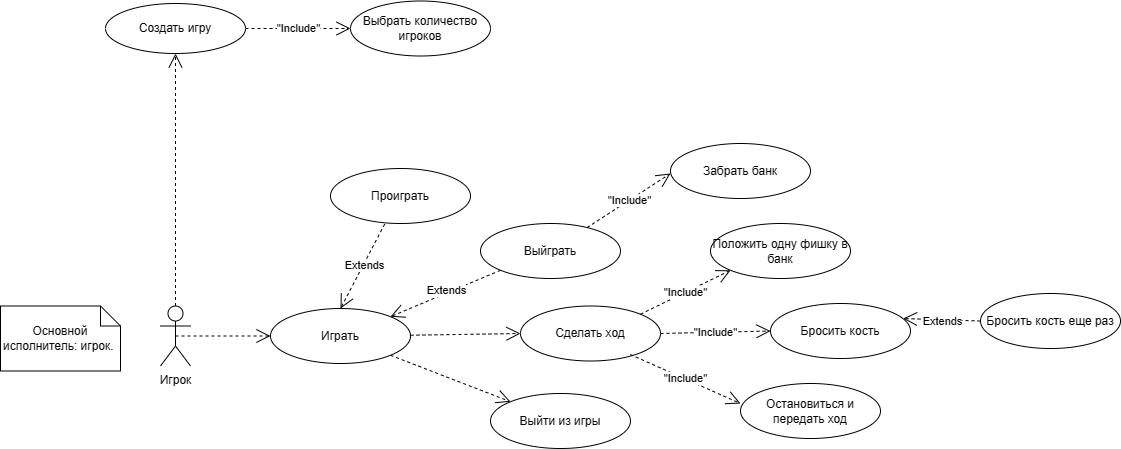

The diagram above was exported from draw.io. Its source (the exported page's mxGraphModel, read from the mxfile embedded in the PNG):
<mxGraphModel dx="2036" dy="714" grid="1" gridSize="10" guides="1" tooltips="1" connect="1" arrows="1" fold="1" page="1" pageScale="1" pageWidth="827" pageHeight="1169" math="0" shadow="0">
  <root>
    <mxCell id="0" />
    <mxCell id="1" parent="0" />
    <mxCell id="Xl4mzILjh4icpRnCcHwg-1" value="Игрок" style="shape=umlActor;verticalLabelPosition=bottom;verticalAlign=top;html=1;" vertex="1" parent="1">
      <mxGeometry x="-50" y="352.5" width="30" height="60" as="geometry" />
    </mxCell>
    <mxCell id="Xl4mzILjh4icpRnCcHwg-2" value="Основной исполнитель: игрок.&amp;nbsp;" style="shape=note;size=20;whiteSpace=wrap;html=1;" vertex="1" parent="1">
      <mxGeometry x="-210" y="352.5" width="120" height="65" as="geometry" />
    </mxCell>
    <mxCell id="Xl4mzILjh4icpRnCcHwg-3" value="Сделать ход" style="ellipse;whiteSpace=wrap;html=1;" vertex="1" parent="1">
      <mxGeometry x="310" y="352.5" width="140" height="55" as="geometry" />
    </mxCell>
    <mxCell id="Xl4mzILjh4icpRnCcHwg-5" value="Положить одну фишку в банк" style="ellipse;whiteSpace=wrap;html=1;" vertex="1" parent="1">
      <mxGeometry x="500" y="270" width="140" height="55" as="geometry" />
    </mxCell>
    <mxCell id="Xl4mzILjh4icpRnCcHwg-8" value="&quot;Include&quot;" style="endArrow=open;endSize=12;dashed=1;html=1;rounded=0;exitX=1;exitY=0;exitDx=0;exitDy=0;entryX=0;entryY=1;entryDx=0;entryDy=0;" edge="1" parent="1" source="Xl4mzILjh4icpRnCcHwg-3" target="Xl4mzILjh4icpRnCcHwg-5">
      <mxGeometry width="160" relative="1" as="geometry">
        <mxPoint x="440" y="440" as="sourcePoint" />
        <mxPoint x="600" y="440" as="targetPoint" />
      </mxGeometry>
    </mxCell>
    <mxCell id="Xl4mzILjh4icpRnCcHwg-9" value="Бросить кость" style="ellipse;whiteSpace=wrap;html=1;" vertex="1" parent="1">
      <mxGeometry x="560" y="350" width="140" height="55" as="geometry" />
    </mxCell>
    <mxCell id="Xl4mzILjh4icpRnCcHwg-10" value="&quot;Include&quot;" style="endArrow=open;endSize=12;dashed=1;html=1;rounded=0;exitX=1;exitY=0.5;exitDx=0;exitDy=0;entryX=0;entryY=0.5;entryDx=0;entryDy=0;" edge="1" parent="1" target="Xl4mzILjh4icpRnCcHwg-9" source="Xl4mzILjh4icpRnCcHwg-3">
      <mxGeometry width="160" relative="1" as="geometry">
        <mxPoint x="465" y="431" as="sourcePoint" />
        <mxPoint x="635" y="510" as="targetPoint" />
      </mxGeometry>
    </mxCell>
    <mxCell id="Xl4mzILjh4icpRnCcHwg-11" value="Выйти из игры" style="ellipse;whiteSpace=wrap;html=1;" vertex="1" parent="1">
      <mxGeometry x="280" y="440" width="140" height="55" as="geometry" />
    </mxCell>
    <mxCell id="Xl4mzILjh4icpRnCcHwg-13" value="" style="endArrow=open;endSize=12;dashed=1;html=1;rounded=0;entryX=0;entryY=0.5;entryDx=0;entryDy=0;" edge="1" parent="1" source="Xl4mzILjh4icpRnCcHwg-15" target="Xl4mzILjh4icpRnCcHwg-3">
      <mxGeometry width="160" relative="1" as="geometry">
        <mxPoint x="300" y="330" as="sourcePoint" />
        <mxPoint x="590" y="410" as="targetPoint" />
      </mxGeometry>
    </mxCell>
    <mxCell id="Xl4mzILjh4icpRnCcHwg-14" value="" style="endArrow=open;endSize=12;dashed=1;html=1;rounded=0;entryX=0;entryY=0;entryDx=0;entryDy=0;exitX=1;exitY=1;exitDx=0;exitDy=0;" edge="1" parent="1" source="Xl4mzILjh4icpRnCcHwg-15" target="Xl4mzILjh4icpRnCcHwg-11">
      <mxGeometry width="160" relative="1" as="geometry">
        <mxPoint x="280" y="380" as="sourcePoint" />
        <mxPoint x="320" y="390" as="targetPoint" />
      </mxGeometry>
    </mxCell>
    <mxCell id="Xl4mzILjh4icpRnCcHwg-15" value="Играть" style="ellipse;whiteSpace=wrap;html=1;" vertex="1" parent="1">
      <mxGeometry x="60" y="355" width="140" height="55" as="geometry" />
    </mxCell>
    <mxCell id="Xl4mzILjh4icpRnCcHwg-16" value="" style="endArrow=open;endSize=12;dashed=1;html=1;rounded=0;exitX=0.5;exitY=0.5;exitDx=0;exitDy=0;exitPerimeter=0;" edge="1" parent="1" source="Xl4mzILjh4icpRnCcHwg-1" target="Xl4mzILjh4icpRnCcHwg-15">
      <mxGeometry width="160" relative="1" as="geometry">
        <mxPoint x="100" y="462" as="sourcePoint" />
        <mxPoint x="210" y="460" as="targetPoint" />
      </mxGeometry>
    </mxCell>
    <mxCell id="Xl4mzILjh4icpRnCcHwg-20" value="Создать игру" style="ellipse;whiteSpace=wrap;html=1;" vertex="1" parent="1">
      <mxGeometry x="-105" y="50" width="140" height="50" as="geometry" />
    </mxCell>
    <mxCell id="Xl4mzILjh4icpRnCcHwg-21" value="Выбрать количество игроков" style="ellipse;whiteSpace=wrap;html=1;" vertex="1" parent="1">
      <mxGeometry x="140" y="47.5" width="140" height="55" as="geometry" />
    </mxCell>
    <mxCell id="Xl4mzILjh4icpRnCcHwg-22" value="&quot;Include&quot;" style="endArrow=open;endSize=12;dashed=1;html=1;rounded=0;exitX=1;exitY=0.5;exitDx=0;exitDy=0;entryX=0;entryY=0.5;entryDx=0;entryDy=0;" edge="1" parent="1" target="Xl4mzILjh4icpRnCcHwg-21" source="Xl4mzILjh4icpRnCcHwg-20">
      <mxGeometry width="160" relative="1" as="geometry">
        <mxPoint x="40" y="141" as="sourcePoint" />
        <mxPoint x="210" y="220" as="targetPoint" />
      </mxGeometry>
    </mxCell>
    <mxCell id="Xl4mzILjh4icpRnCcHwg-23" value="" style="endArrow=open;endSize=12;dashed=1;html=1;rounded=0;exitX=0.5;exitY=0;exitDx=0;exitDy=0;exitPerimeter=0;entryX=0.5;entryY=1;entryDx=0;entryDy=0;" edge="1" parent="1" source="Xl4mzILjh4icpRnCcHwg-1" target="Xl4mzILjh4icpRnCcHwg-20">
      <mxGeometry width="160" relative="1" as="geometry">
        <mxPoint x="-35" y="310" as="sourcePoint" />
        <mxPoint x="60" y="310" as="targetPoint" />
      </mxGeometry>
    </mxCell>
    <mxCell id="Xl4mzILjh4icpRnCcHwg-28" value="" style="endArrow=open;endSize=12;dashed=1;html=1;rounded=0;exitX=0;exitY=1;exitDx=0;exitDy=0;entryX=1;entryY=0;entryDx=0;entryDy=0;" edge="1" parent="1" source="Xl4mzILjh4icpRnCcHwg-29" target="Xl4mzILjh4icpRnCcHwg-15">
      <mxGeometry width="160" relative="1" as="geometry">
        <mxPoint x="160" y="298.5" as="sourcePoint" />
        <mxPoint x="250" y="360" as="targetPoint" />
      </mxGeometry>
    </mxCell>
    <mxCell id="Xl4mzILjh4icpRnCcHwg-33" value="Extends" style="edgeLabel;html=1;align=center;verticalAlign=middle;resizable=0;points=[];" vertex="1" connectable="0" parent="Xl4mzILjh4icpRnCcHwg-28">
      <mxGeometry x="-0.0349" y="-3" relative="1" as="geometry">
        <mxPoint as="offset" />
      </mxGeometry>
    </mxCell>
    <mxCell id="Xl4mzILjh4icpRnCcHwg-29" value="Выйграть" style="ellipse;whiteSpace=wrap;html=1;" vertex="1" parent="1">
      <mxGeometry x="270" y="270" width="140" height="55" as="geometry" />
    </mxCell>
    <mxCell id="Xl4mzILjh4icpRnCcHwg-30" value="Проиграть" style="ellipse;whiteSpace=wrap;html=1;" vertex="1" parent="1">
      <mxGeometry x="120" y="215" width="140" height="55" as="geometry" />
    </mxCell>
    <mxCell id="Xl4mzILjh4icpRnCcHwg-31" value="" style="endArrow=open;endSize=12;dashed=1;html=1;rounded=0;entryX=0.5;entryY=0;entryDx=0;entryDy=0;exitX=0.387;exitY=1.011;exitDx=0;exitDy=0;exitPerimeter=0;" edge="1" parent="1" source="Xl4mzILjh4icpRnCcHwg-30" target="Xl4mzILjh4icpRnCcHwg-15">
      <mxGeometry width="160" relative="1" as="geometry">
        <mxPoint x="40" y="310" as="sourcePoint" />
        <mxPoint x="140" y="297" as="targetPoint" />
      </mxGeometry>
    </mxCell>
    <mxCell id="Xl4mzILjh4icpRnCcHwg-32" value="Extends" style="edgeLabel;html=1;align=center;verticalAlign=middle;resizable=0;points=[];" vertex="1" connectable="0" parent="Xl4mzILjh4icpRnCcHwg-31">
      <mxGeometry x="-0.0287" y="1" relative="1" as="geometry">
        <mxPoint as="offset" />
      </mxGeometry>
    </mxCell>
    <mxCell id="Xl4mzILjh4icpRnCcHwg-34" value="&quot;Include&quot;" style="endArrow=open;endSize=12;dashed=1;html=1;rounded=0;" edge="1" parent="1" source="Xl4mzILjh4icpRnCcHwg-29">
      <mxGeometry width="160" relative="1" as="geometry">
        <mxPoint x="380" y="244" as="sourcePoint" />
        <mxPoint x="460" y="220" as="targetPoint" />
      </mxGeometry>
    </mxCell>
    <mxCell id="Xl4mzILjh4icpRnCcHwg-35" value="Забрать банк" style="ellipse;whiteSpace=wrap;html=1;" vertex="1" parent="1">
      <mxGeometry x="460" y="190" width="140" height="55" as="geometry" />
    </mxCell>
    <mxCell id="Xl4mzILjh4icpRnCcHwg-40" value="Бросить кость еще раз" style="ellipse;whiteSpace=wrap;html=1;" vertex="1" parent="1">
      <mxGeometry x="770" y="340" width="140" height="55" as="geometry" />
    </mxCell>
    <mxCell id="Xl4mzILjh4icpRnCcHwg-41" value="" style="endArrow=open;endSize=12;dashed=1;html=1;rounded=0;exitX=0;exitY=0.5;exitDx=0;exitDy=0;entryX=0.947;entryY=0.273;entryDx=0;entryDy=0;entryPerimeter=0;" edge="1" parent="1" source="Xl4mzILjh4icpRnCcHwg-40" target="Xl4mzILjh4icpRnCcHwg-9">
      <mxGeometry width="160" relative="1" as="geometry">
        <mxPoint x="610" y="318.5" as="sourcePoint" />
        <mxPoint x="700" y="364" as="targetPoint" />
      </mxGeometry>
    </mxCell>
    <mxCell id="Xl4mzILjh4icpRnCcHwg-42" value="Extends" style="edgeLabel;html=1;align=center;verticalAlign=middle;resizable=0;points=[];" vertex="1" connectable="0" parent="Xl4mzILjh4icpRnCcHwg-41">
      <mxGeometry x="-0.0287" y="1" relative="1" as="geometry">
        <mxPoint as="offset" />
      </mxGeometry>
    </mxCell>
    <mxCell id="Xl4mzILjh4icpRnCcHwg-44" value="Остановиться и передать ход" style="ellipse;whiteSpace=wrap;html=1;" vertex="1" parent="1">
      <mxGeometry x="530" y="430" width="140" height="55" as="geometry" />
    </mxCell>
    <mxCell id="Xl4mzILjh4icpRnCcHwg-45" value="&quot;Include&quot;" style="endArrow=open;endSize=12;dashed=1;html=1;rounded=0;exitX=0.784;exitY=0.882;exitDx=0;exitDy=0;entryX=0;entryY=0.364;entryDx=0;entryDy=0;entryPerimeter=0;exitPerimeter=0;" edge="1" parent="1" source="Xl4mzILjh4icpRnCcHwg-3" target="Xl4mzILjh4icpRnCcHwg-44">
      <mxGeometry width="160" relative="1" as="geometry">
        <mxPoint x="390" y="430" as="sourcePoint" />
        <mxPoint x="500" y="428" as="targetPoint" />
      </mxGeometry>
    </mxCell>
  </root>
</mxGraphModel>